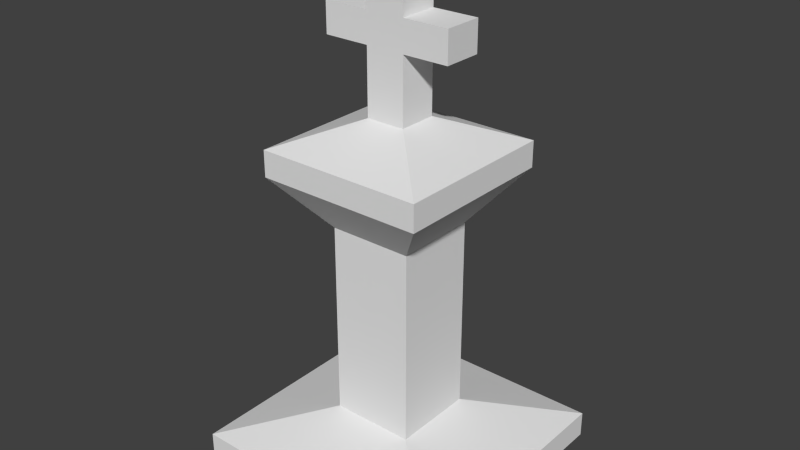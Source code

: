 # Source: Piece_King.blend  (saved by Blender 2.76.0; exported with 4.5.12 LTS)
import bpy
from mathutils import Matrix  # noqa: F401  (used for matrix-valued properties, if any)

bpy.ops.wm.read_factory_settings(use_empty=True)
scene = bpy.context.scene
scene.name = 'Scene'

# ---- collections
col_collection_1 = bpy.data.collections.new('Collection 1'); scene.collection.children.link(col_collection_1)

# ---- materials (node trees are filled in below, after node groups)
mat_material = bpy.data.materials.new('Material')
mat_material.alpha_threshold = 0.0
mat_material.use_transparent_shadow = False
mat_material.roughness = 0.5
mat_material.line_color = (0.0, 0.0, 0.0, 1.0)

# ---- material node trees

# ---- world
world_world = bpy.data.worlds.new('World'); scene.world = world_world
world_world.color = (0.05088, 0.05088, 0.05088)
world_world.use_sun_shadow = False
world_world.sun_shadow_jitter_overblur = 0.0
world_world.cycles.sampling_method = 'MANUAL'
world_world.cycles.sample_map_resolution = 256

# ---- meshes
me_cube = bpy.data.meshes.new('Cube')
me_cube.from_pydata([(0.5, 0.5, 0.0), (0.5, -0.5, 0.0), (-0.5, -0.5, 0.0), (-0.5, 0.5, 0.0), (0.075, 0.075, 1.35), (0.075, -0.075, 1.35), (-0.075, -0.075, 1.35), (-0.075, 0.075, 1.35), (0.5, 0.5, 0.1), (0.16, 0.16, 0.2), (0.16, 0.16, 0.95), (0.32, 0.32, 1.15), (0.32, 0.32, 1.25), (0.5, -0.5, 0.1), (0.16, -0.16, 0.2), (0.16, -0.16, 0.95), (0.32, -0.32, 1.15), (0.32, -0.32, 1.25), (-0.5, -0.5, 0.1), (-0.16, -0.16, 0.2), (-0.16, -0.16, 0.95), (-0.32, -0.32, 1.15), (-0.32, -0.32, 1.25), (-0.5, 0.5, 0.1), (-0.16, 0.16, 0.2), (-0.16, 0.16, 0.95), (-0.32, 0.32, 1.15), (-0.32, 0.32, 1.25), (0.075, 0.075, 1.9), (0.075, -0.075, 1.9), (-0.075, 0.075, 1.9), (-0.075, -0.075, 1.9), (-0.075, -0.075, 1.6), (-0.075, -0.075, 1.717), (-0.075, 0.075, 1.717), (-0.075, 0.075, 1.6), (0.075, 0.075, 1.717), (0.075, 0.075, 1.6), (0.075, -0.075, 1.6), (0.075, -0.075, 1.717), (0.25, 0.075, 1.717), (0.25, 0.075, 1.6), (0.25, -0.075, 1.6), (0.25, -0.075, 1.717), (-0.25, -0.075, 1.6), (-0.25, -0.075, 1.717), (-0.25, 0.075, 1.717), (-0.25, 0.075, 1.6)], [], [(0, 1, 2, 3), (34, 33, 31, 30), (12, 4, 5, 17), (17, 5, 6, 22), (22, 6, 7, 27), (8, 0, 3, 23), (4, 12, 27, 7), (12, 11, 26, 27), (11, 10, 25, 26), (10, 9, 24, 25), (9, 8, 23, 24), (2, 18, 23, 3), (18, 19, 24, 23), (19, 20, 25, 24), (20, 21, 26, 25), (21, 22, 27, 26), (1, 13, 18, 2), (13, 14, 19, 18), (14, 15, 20, 19), (15, 16, 21, 20), (16, 17, 22, 21), (0, 8, 13, 1), (8, 9, 14, 13), (9, 10, 15, 14), (10, 11, 16, 15), (11, 12, 17, 16), (28, 30, 31, 29), (36, 34, 30, 28), (33, 39, 29, 31), (39, 36, 28, 29), (5, 4, 37, 38), (36, 39, 43, 40), (6, 5, 38, 32), (32, 38, 39, 33), (4, 7, 35, 37), (37, 35, 34, 36), (7, 6, 32, 35), (33, 34, 46, 45), (42, 41, 40, 43), (39, 38, 42, 43), (37, 36, 40, 41), (38, 37, 41, 42), (47, 44, 45, 46), (34, 35, 47, 46), (35, 32, 44, 47), (32, 33, 45, 44)])
me_cube.materials.append(mat_material)
me_cube.use_remesh_preserve_volume = False
me_cube.use_remesh_preserve_attributes = False
me_cube.use_mirror_vertex_groups = False
me_cube.update()

# ---- objects
ob_piece_king = bpy.data.objects.new('Piece_king', me_cube)

# ---- transforms, parenting, visibility, modifiers, constraints
ob_piece_king.location = (0.0, 0.0, 0.0)
ob_piece_king.lock_rotations_4d = False
ob_piece_king.empty_display_type = 'ARROWS'
ob_piece_king.lineart.crease_threshold = 0.0

# ---- collection membership
col_collection_1.objects.link(ob_piece_king)

# ---- scene / render settings (as saved in the file)
scene.frame_start = 1; scene.frame_end = 250; scene.frame_set(1)
scene.render.engine = 'BLENDER_EEVEE_NEXT'
scene.render.resolution_percentage = 50
scene.render.dither_intensity = 0.0
scene.cycles.use_denoising = False
scene.cycles.samples = 10
scene.cycles.sampling_pattern = 'TABULATED_SOBOL'
scene.cycles.light_sampling_threshold = 0.0
scene.cycles.use_adaptive_sampling = False
scene.cycles.use_light_tree = False
scene.cycles.blur_glossy = 0.0
scene.cycles.pixel_filter_type = 'GAUSSIAN'
scene.cycles.sample_clamp_indirect = 0.0
scene.view_settings.view_transform = 'Standard'
bpy.context.view_layer.update()

# ---- added for rendering (the .blend has no active camera and no usable light): camera, sun
cam_auto = bpy.data.cameras.new('AutoCamera')
cam_auto.lens = 50.0
cam_auto.sensor_width = 36.0
cam_auto.clip_end = 1000.0
ob_auto_camera = bpy.data.objects.new('AutoCamera', cam_auto)
scene.collection.objects.link(ob_auto_camera)
ob_auto_camera.location = (2.19143, -2.62972, 2.70315)
ob_auto_camera.rotation_euler = (1.09748, -7.21219e-08, 0.694738)
scene.camera = ob_auto_camera
light_auto_sun = bpy.data.lights.new('AutoSun', 'SUN')
light_auto_sun.energy = 3.0
light_auto_sun.angle = 0.0523599
ob_auto_sun = bpy.data.objects.new('AutoSun', light_auto_sun)
scene.collection.objects.link(ob_auto_sun)
ob_auto_sun.rotation_euler = (0.872665, 0.174533, 0.523599)
bpy.context.view_layer.update()

